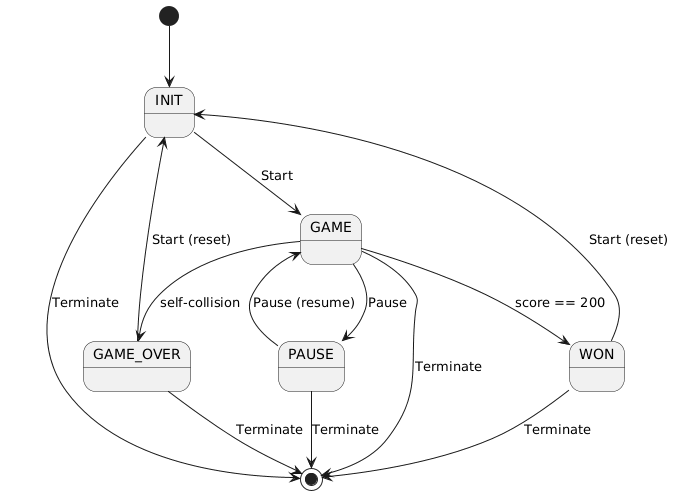

The diagram above was rendered by PlantUML. Its source (embedded in the PNG):
@startuml
[*] --> INIT

INIT --> GAME : Start
INIT --> [*] : Terminate

GAME --> PAUSE : Pause
GAME --> GAME_OVER : self-collision
GAME --> WON : score == 200
GAME --> [*] : Terminate

PAUSE --> GAME : Pause (resume)
PAUSE --> [*] : Terminate

GAME_OVER --> INIT : Start (reset)
GAME_OVER --> [*] : Terminate

WON --> INIT : Start (reset)
WON --> [*] : Terminate
@enduml